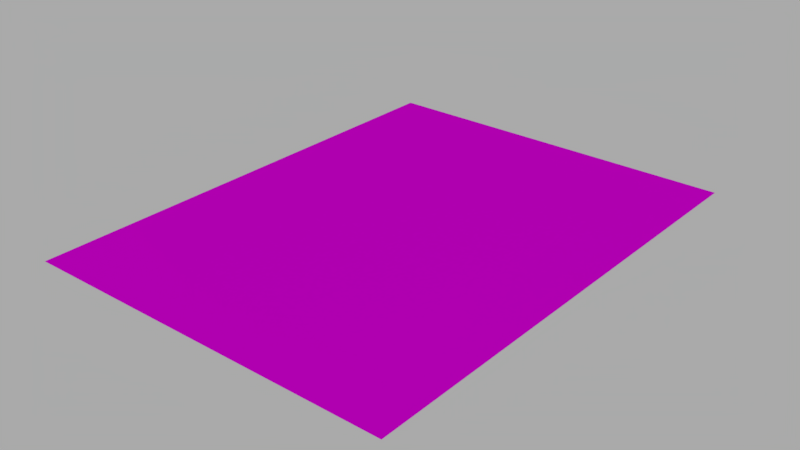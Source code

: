 # Source: cartello_estintore.blend  (saved by Blender 2.79.7; exported with 4.5.12 LTS)
import bpy
from mathutils import Matrix  # noqa: F401  (used for matrix-valued properties, if any)

bpy.ops.wm.read_factory_settings(use_empty=True)
scene = bpy.context.scene
scene.name = 'Scene'

# ---- collections
col_collection_1 = bpy.data.collections.new('Collection 1'); scene.collection.children.link(col_collection_1)

# ---- images (referenced by path relative to the original .blend; pixels are not part of the script)
import os
ASSET_DIR = os.environ.get("B2B_ASSET_DIR", "")  # directory of the original .blend (textures are referenced by path, not embedded)
HERE = os.path.dirname(os.path.abspath(__file__))  # packed textures are extracted next to this script under _unpacked/

def load_image(name, relpath, width, height, colorspace="sRGB"):
    """Load a texture the original file referenced (path relative to the .blend, or extracted next to this script)."""
    p = next((c for c in (os.path.join(HERE, relpath), os.path.join(ASSET_DIR, relpath)) if relpath and os.path.exists(c)), "")
    if p:
        img = bpy.data.images.load(p, check_existing=True)
        img.name = name
    else:  # same state as the original file: an image datablock whose file is absent (Cycles renders it pink)
        img = bpy.data.images.new(name, width, height)
        img.source = "FILE"
        img.filepath = "//" + (relpath or name)
    img.colorspace_settings.name = colorspace
    return img
img_cartello_estintore_png = load_image('cartello_estintore.png', 'cartello_estintore.png', 1024, 1024, 'sRGB')

# ---- materials (node trees are filled in below, after node groups)
mat_cartello_estintore = bpy.data.materials.new('Cartello estintore')
mat_cartello_estintore.alpha_threshold = 0.0
mat_cartello_estintore.roughness = 0.5

# ---- material node trees
mat_cartello_estintore.use_nodes = True; mat_cartello_estintore.node_tree.nodes.clear()
_N = mat_cartello_estintore.node_tree.nodes; _L = mat_cartello_estintore.node_tree.links
n0 = _N.new('ShaderNodeOutputMaterial'); n0.name = 'Material Output'; n0.location = (623, 300)
n1 = _N.new('ShaderNodeBsdfDiffuse'); n1.name = 'Diffuse BSDF'; n1.location = (8, 207)
n1.inputs[1].default_value = 0.5583
n2 = _N.new('ShaderNodeBsdfTransparent'); n2.name = 'Transparent BSDF'; n2.location = (9, 58)
n3 = _N.new('ShaderNodeMixShader'); n3.name = 'Mix Shader'; n3.location = (403, 286)
n4 = _N.new('ShaderNodeTexImage'); n4.name = 'Image Texture'; n4.location = (-295, 398)
n4.width = 140
n4.image = img_cartello_estintore_png
n5 = _N.new('ShaderNodeInvert'); n5.name = 'Invert'; n5.location = (84, 353)
_L.new(n1.outputs[0], n3.inputs[1])
_L.new(n4.outputs[0], n1.inputs[0])
_L.new(n2.outputs[0], n3.inputs[2])
_L.new(n3.outputs[0], n0.inputs[0])
_L.new(n4.outputs[1], n5.inputs[1])
_L.new(n5.outputs[0], n3.inputs[0])
n0.is_active_output = True

# ---- world
world_world = bpy.data.worlds.new('World'); scene.world = world_world
world_world.use_nodes = True; world_world.node_tree.nodes.clear()
_N = world_world.node_tree.nodes; _L = world_world.node_tree.links
n0 = _N.new('ShaderNodeOutputWorld'); n0.name = 'World Output'; n0.location = (300, 300)
n1 = _N.new('ShaderNodeBackground'); n1.name = 'Background'; n1.location = (10, 300)
n1.inputs[0].default_value = (0.4, 0.4, 0.4, 1.0)
_L.new(n1.outputs[0], n0.inputs[0])
n0.is_active_output = True
world_world.color = (0.05088, 0.05088, 0.05088)
world_world.use_sun_shadow = False
world_world.sun_shadow_jitter_overblur = 0.0

# ---- lights
light_spot = bpy.data.lights.new('Spot', 'SPOT')
light_spot.transmission_factor = 0.0
light_spot.energy = 500.0
light_spot.shadow_buffer_clip_start = 0.5
light_spot.shadow_soft_size = 0.1
light_spot.shadow_maximum_resolution = 0.006
light_spot.use_absolute_resolution = True

# ---- meshes
me_plane = bpy.data.meshes.new('Plane')
me_plane.from_pydata([(-1.0, -1.301, 0.0), (1.0, -1.301, 0.0), (-1.0, 1.301, 0.0), (1.0, 1.301, 0.0)], [], [(0, 1, 3, 2)])
_uv = me_plane.uv_layers.new(name='UVMap')
_uv.uv.foreach_set('vector', [0.0, 0.0, 1.0, 0.0, 1.0, 1.0, 0.0, 1.0])
me_plane.materials.append(mat_cartello_estintore)
me_plane.use_remesh_preserve_volume = False
me_plane.use_remesh_preserve_attributes = False
me_plane.use_mirror_vertex_groups = False
me_plane.update()

# ---- objects
ob_spot = bpy.data.objects.new('Spot', light_spot)
ob_plane = bpy.data.objects.new('Plane', me_plane)

# ---- transforms, parenting, visibility, modifiers, constraints
ob_spot.location = (5.494, -2.77, 19.25)
ob_spot.rotation_euler = (-0.01304, 0.1966, -0.005991)
ob_spot.lineart.crease_threshold = 0.0
ob_plane.location = (0.0, 0.0, 0.0)
ob_plane.lineart.crease_threshold = 0.0

# ---- collection membership
col_collection_1.objects.link(ob_spot)
col_collection_1.objects.link(ob_plane)

# ---- scene / render settings (as saved in the file)
scene.frame_start = 1; scene.frame_end = 250; scene.frame_set(1)
scene.render.engine = 'CYCLES'
scene.render.resolution_percentage = 50
scene.render.dither_intensity = 0.0
scene.cycles.use_denoising = False
scene.cycles.samples = 128
scene.cycles.sampling_pattern = 'TABULATED_SOBOL'
scene.cycles.use_adaptive_sampling = False
scene.cycles.use_light_tree = False
scene.view_settings.view_transform = 'Standard'
bpy.context.view_layer.update()

# ---- added for rendering (the .blend has no active camera): camera
cam_auto = bpy.data.cameras.new('AutoCamera')
cam_auto.lens = 50.0
cam_auto.sensor_width = 36.0
cam_auto.clip_end = 1000.0
ob_auto_camera = bpy.data.objects.new('AutoCamera', cam_auto)
scene.collection.objects.link(ob_auto_camera)
ob_auto_camera.location = (3.03645, -3.64374, 2.42916)
ob_auto_camera.rotation_euler = (1.09748, -7.21219e-08, 0.694738)
scene.camera = ob_auto_camera
bpy.context.view_layer.update()
